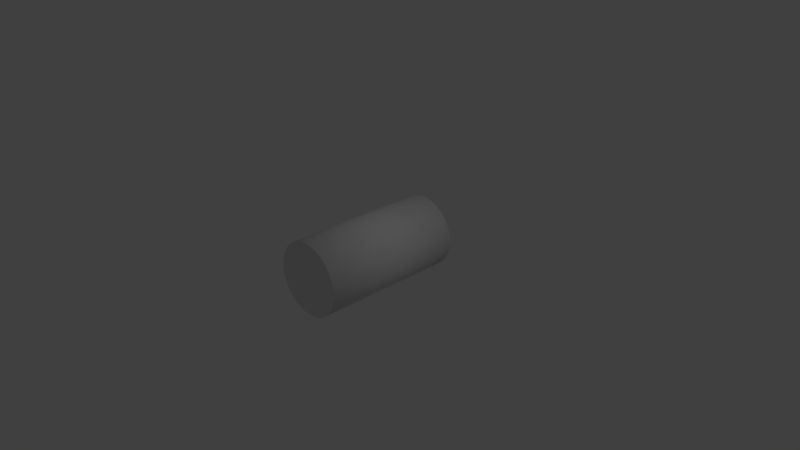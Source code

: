 # Source: character.blend  (saved by Blender 2.79.0; exported with 4.5.12 LTS)
import bpy
from mathutils import Matrix  # noqa: F401  (used for matrix-valued properties, if any)

bpy.ops.wm.read_factory_settings(use_empty=True)
scene = bpy.context.scene
scene.name = 'Scene'

# ---- collections
col_collection_1 = bpy.data.collections.new('Collection 1'); scene.collection.children.link(col_collection_1)

# ---- materials (node trees are filled in below, after node groups)
mat_character_material = bpy.data.materials.new('Character_material')
mat_character_material.alpha_threshold = 0.0
mat_character_material.use_transparent_shadow = False
mat_character_material.roughness = 0.5

# ---- material node trees

# ---- world
world_world = bpy.data.worlds.new('World'); scene.world = world_world
world_world.color = (0.05088, 0.05088, 0.05088)
world_world.use_sun_shadow = False
world_world.sun_shadow_jitter_overblur = 0.0
world_world.cycles.sampling_method = 'MANUAL'

# ---- cameras
cam_camera = bpy.data.cameras.new('Camera')
cam_camera.clip_end = 100.0
cam_camera.lens = 35.0
cam_camera.sensor_width = 32.0
cam_camera.sensor_height = 18.0
cam_camera.ortho_scale = 7.314
cam_camera.dof.focus_distance = 0.0
cam_camera.dof.aperture_fstop = 128.0

# ---- lights
light_lamp = bpy.data.lights.new('Lamp', 'POINT')
light_lamp.transmission_factor = 0.0
light_lamp.cutoff_distance = 30.0
light_lamp.energy = 100.0
light_lamp.shadow_buffer_clip_start = 1.001
light_lamp.shadow_soft_size = 0.1
light_lamp.shadow_maximum_resolution = 0.006
light_lamp.use_absolute_resolution = True

# ---- meshes
me_cylinder_001 = bpy.data.meshes.new('Cylinder.001')
me_cylinder_001.from_pydata([(-0.5037, -0.9897, 0.0004752), (-0.5037, 0.9897, 0.0004754), (-0.4942, -0.9897, -0.09634), (-0.4942, 0.9897, -0.09634), (-0.4659, -0.9897, -0.1894), (-0.4659, 0.9897, -0.1894), (-0.4201, -0.9897, -0.2752), (-0.4201, 0.9897, -0.2752), (-0.3584, -0.9897, -0.3504), (-0.3584, 0.9897, -0.3504), (-0.2832, -0.9897, -0.4121), (-0.2832, 0.9897, -0.4121), (-0.1974, -0.9897, -0.458), (-0.1974, 0.9897, -0.458), (-0.1043, -0.9897, -0.4862), (-0.1043, 0.9897, -0.4862), (-0.007448, -0.9897, -0.4958), (-0.007448, 0.9897, -0.4958), (0.08937, -0.9897, -0.4862), (0.08937, 0.9897, -0.4862), (0.1825, -0.9897, -0.458), (0.1825, 0.9897, -0.458), (0.2683, -0.9897, -0.4121), (0.2683, 0.9897, -0.4121), (0.3435, -0.9897, -0.3504), (0.3435, 0.9897, -0.3504), (0.4052, -0.9897, -0.2752), (0.4052, 0.9897, -0.2752), (0.451, -0.9897, -0.1894), (0.451, 0.9897, -0.1894), (0.4793, -0.9897, -0.09634), (0.4793, 0.9897, -0.09634), (0.4888, -0.9897, 0.0004753), (0.4888, 0.9897, 0.0004755), (0.4793, -0.9897, 0.09729), (0.4793, 0.9897, 0.09729), (0.451, -0.9897, 0.1904), (0.451, 0.9897, 0.1904), (0.4052, -0.9897, 0.2762), (0.4052, 0.9897, 0.2762), (0.3435, -0.9897, 0.3514), (0.3435, 0.9897, 0.3514), (0.2683, -0.9897, 0.4131), (0.2683, 0.9897, 0.4131), (0.1825, -0.9897, 0.459), (0.1825, 0.9897, 0.459), (0.08937, -0.9897, 0.4872), (0.08937, 0.9897, 0.4872), (-0.007449, -0.9897, 0.4967), (-0.007449, 0.9897, 0.4967), (-0.1043, -0.9897, 0.4872), (-0.1043, 0.9897, 0.4872), (-0.1974, -0.9897, 0.459), (-0.1974, 0.9897, 0.459), (-0.2832, -0.9897, 0.4131), (-0.2832, 0.9897, 0.4131), (-0.3584, -0.9897, 0.3514), (-0.3584, 0.9897, 0.3514), (-0.4201, -0.9897, 0.2762), (-0.4201, 0.9897, 0.2762), (-0.4659, -0.9897, 0.1904), (-0.4659, 0.9897, 0.1904), (-0.4942, -0.9897, 0.09729), (-0.4942, 0.9897, 0.09729)], [], [(0, 1, 3, 2), (2, 3, 5, 4), (4, 5, 7, 6), (6, 7, 9, 8), (8, 9, 11, 10), (10, 11, 13, 12), (12, 13, 15, 14), (14, 15, 17, 16), (16, 17, 19, 18), (18, 19, 21, 20), (20, 21, 23, 22), (22, 23, 25, 24), (24, 25, 27, 26), (26, 27, 29, 28), (28, 29, 31, 30), (30, 31, 33, 32), (32, 33, 35, 34), (34, 35, 37, 36), (36, 37, 39, 38), (38, 39, 41, 40), (40, 41, 43, 42), (42, 43, 45, 44), (44, 45, 47, 46), (46, 47, 49, 48), (48, 49, 51, 50), (50, 51, 53, 52), (52, 53, 55, 54), (54, 55, 57, 56), (56, 57, 59, 58), (58, 59, 61, 60), (3, 1, 63, 61, 59, 57, 55, 53, 51, 49, 47, 45, 43, 41, 39, 37, 35, 33, 31, 29, 27, 25, 23, 21, 19, 17, 15, 13, 11, 9, 7, 5), (60, 61, 63, 62), (62, 63, 1, 0), (0, 2, 4, 6, 8, 10, 12, 14, 16, 18, 20, 22, 24, 26, 28, 30, 32, 34, 36, 38, 40, 42, 44, 46, 48, 50, 52, 54, 56, 58, 60, 62)])
me_cylinder_001.polygons.foreach_set('use_smooth', [1, 1, 1, 1, 1, 1, 1, 1, 1, 1, 1, 1, 1, 1, 1, 1, 1, 1, 1, 1, 1, 1, 1, 1, 1, 1, 1, 1, 1, 1, 0, 1, 1, 0])
_uv = me_cylinder_001.uv_layers.new(name='UVMap')
_uv.uv.foreach_set('vector', [0.2501, 0.0001432, 0.2501, 0.6358, 0.2188, 0.6358, 0.2188, 0.0001432, 0.2188, 0.0001432, 0.2188, 0.6358, 0.1876, 0.6358, 0.1876, 0.0001433, 0.1876, 0.0001433, 0.1876, 0.6358, 0.1564, 0.6358, 0.1563, 0.0001435, 0.1563, 0.0001435, 0.1564, 0.6358, 0.1251, 0.6358, 0.1251, 0.0001438, 0.1251, 0.0001438, 0.1251, 0.6358, 0.09387, 0.6358, 0.09387, 0.0001441, 0.09387, 0.0001441, 0.09387, 0.6358, 0.06264, 0.6358, 0.06263, 0.0001445, 0.06263, 0.0001445, 0.06264, 0.6358, 0.0314, 0.6358, 0.03138, 0.000145, 0.03138, 0.000145, 0.0314, 0.6358, 0.0001557, 0.6358, 0.0001432, 0.0001455, 0.9999, 0.0001614, 0.9998, 0.6358, 0.9686, 0.6358, 0.9686, 0.0001598, 0.9686, 0.0001598, 0.9686, 0.6358, 0.9373, 0.6358, 0.9374, 0.0001584, 0.9374, 0.0001584, 0.9373, 0.6358, 0.9061, 0.6358, 0.9061, 0.000157, 0.9061, 0.000157, 0.9061, 0.6358, 0.8749, 0.6358, 0.8749, 0.0001557, 0.8749, 0.0001557, 0.8749, 0.6358, 0.8436, 0.6358, 0.8437, 0.0001545, 0.8437, 0.0001545, 0.8436, 0.6358, 0.8124, 0.6358, 0.8124, 0.0001533, 0.8124, 0.0001533, 0.8124, 0.6358, 0.7811, 0.6358, 0.7812, 0.0001522, 0.7812, 0.0001522, 0.7811, 0.6358, 0.7499, 0.6358, 0.7499, 0.0001511, 0.7499, 0.0001511, 0.7499, 0.6358, 0.7187, 0.6358, 0.7187, 0.0001501, 0.7187, 0.0001501, 0.7187, 0.6358, 0.6874, 0.6358, 0.6874, 0.0001492, 0.6874, 0.0001492, 0.6874, 0.6358, 0.6562, 0.6358, 0.6562, 0.0001484, 0.6562, 0.0001484, 0.6562, 0.6358, 0.625, 0.6358, 0.625, 0.0001476, 0.625, 0.0001476, 0.625, 0.6358, 0.5937, 0.6358, 0.5937, 0.0001469, 0.5937, 0.0001469, 0.5937, 0.6358, 0.5625, 0.6358, 0.5625, 0.0001462, 0.5625, 0.0001462, 0.5625, 0.6358, 0.5312, 0.6358, 0.5312, 0.0001456, 0.5312, 0.0001456, 0.5312, 0.6358, 0.5, 0.6358, 0.5, 0.0001451, 0.5, 0.0001451, 0.5, 0.6358, 0.4688, 0.6358, 0.4688, 0.0001446, 0.4688, 0.0001446, 0.4688, 0.6358, 0.4375, 0.6358, 0.4375, 0.0001442, 0.4375, 0.0001442, 0.4375, 0.6358, 0.4063, 0.6358, 0.4063, 0.0001439, 0.4063, 0.0001439, 0.4063, 0.6358, 0.375, 0.6358, 0.375, 0.0001436, 0.375, 0.0001436, 0.375, 0.6358, 0.3438, 0.6358, 0.3438, 0.0001434, 0.3438, 0.0001434, 0.3438, 0.6358, 0.3126, 0.6358, 0.3126, 0.0001432, 0.8081, 0.9781, 0.7768, 0.9781, 0.7462, 0.972, 0.7173, 0.96, 0.6914, 0.9427, 0.6693, 0.9206, 0.6519, 0.8946, 0.64, 0.8657, 0.6339, 0.8351, 0.6339, 0.8039, 0.6399, 0.7732, 0.6519, 0.7444, 0.6693, 0.7184, 0.6914, 0.6963, 0.7173, 0.6789, 0.7462, 0.667, 0.7768, 0.6609, 0.8081, 0.6609, 0.8387, 0.667, 0.8676, 0.6789, 0.8935, 0.6963, 0.9156, 0.7184, 0.933, 0.7444, 0.9449, 0.7732, 0.951, 0.8039, 0.951, 0.8351, 0.9449, 0.8657, 0.933, 0.8946, 0.9156, 0.9206, 0.8935, 0.9427, 0.8676, 0.96, 0.8387, 0.972, 0.3126, 0.0001432, 0.3126, 0.6358, 0.2813, 0.6358, 0.2813, 0.0001432, 0.2813, 0.0001432, 0.2813, 0.6358, 0.2501, 0.6358, 0.2501, 0.0001432, 0.1741, 0.6578, 0.2054, 0.6578, 0.236, 0.6639, 0.2649, 0.6758, 0.2908, 0.6932, 0.3129, 0.7153, 0.3303, 0.7413, 0.3422, 0.7701, 0.3483, 0.8008, 0.3483, 0.832, 0.3422, 0.8626, 0.3303, 0.8915, 0.3129, 0.9175, 0.2908, 0.9396, 0.2649, 0.9569, 0.236, 0.9689, 0.2054, 0.975, 0.1741, 0.975, 0.1435, 0.9689, 0.1146, 0.9569, 0.08864, 0.9396, 0.06655, 0.9175, 0.0492, 0.8915, 0.03724, 0.8626, 0.03115, 0.832, 0.03115, 0.8008, 0.03724, 0.7701, 0.0492, 0.7413, 0.06655, 0.7153, 0.08864, 0.6932, 0.1146, 0.6758, 0.1435, 0.6639])
me_cylinder_001.materials.append(mat_character_material)
me_cylinder_001.use_remesh_preserve_volume = False
me_cylinder_001.use_remesh_preserve_attributes = False
me_cylinder_001.use_mirror_vertex_groups = False
me_cylinder_001.update()

# ---- objects
ob_cylinder = bpy.data.objects.new('Cylinder', me_cylinder_001)
ob_lamp = bpy.data.objects.new('Lamp', light_lamp)
ob_camera = bpy.data.objects.new('Camera', cam_camera)

# ---- transforms, parenting, visibility, modifiers, constraints
ob_cylinder.location = (0.0, 0.0, 0.0)
ob_cylinder.lineart.crease_threshold = 0.0
ob_lamp.location = (4.076, 1.005, 5.904)
ob_lamp.rotation_euler = (0.6503, 0.05522, 1.866)
ob_lamp.lock_rotations_4d = False
ob_lamp.empty_display_type = 'ARROWS'
ob_lamp.color = (0.0, 0.0, 0.0, 0.0)
ob_lamp.lineart.crease_threshold = 0.0
ob_camera.location = (7.481, -6.508, 5.344)
ob_camera.rotation_euler = (1.109, 0.0, 0.8149)
ob_camera.lock_rotations_4d = False
ob_camera.empty_display_type = 'ARROWS'
ob_camera.color = (0.0, 0.0, 0.0, 0.0)
ob_camera.display_type = 'WIRE'
ob_camera.lineart.crease_threshold = 0.0

# ---- collection membership
col_collection_1.objects.link(ob_cylinder)
col_collection_1.objects.link(ob_lamp)
col_collection_1.objects.link(ob_camera)

# ---- scene / render settings (as saved in the file)
scene.camera = ob_camera
scene.frame_start = 1; scene.frame_end = 250; scene.frame_set(1)
scene.render.engine = 'BLENDER_EEVEE_NEXT'
scene.render.resolution_percentage = 50
scene.render.dither_intensity = 0.0
scene.cycles.use_denoising = False
scene.cycles.samples = 128
scene.cycles.sampling_pattern = 'TABULATED_SOBOL'
scene.cycles.light_sampling_threshold = 0.0
scene.cycles.use_adaptive_sampling = False
scene.cycles.use_light_tree = False
scene.cycles.blur_glossy = 0.0
scene.cycles.sample_clamp_indirect = 0.0
scene.view_settings.view_transform = 'Standard'
bpy.context.view_layer.update()
